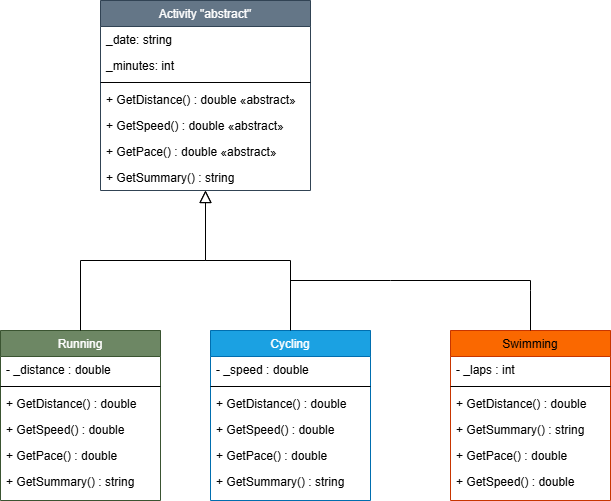

The diagram above was exported from draw.io. Its source (the exported page's mxGraphModel, read from the mxfile embedded in the PNG):
<mxGraphModel dx="473" dy="685" grid="1" gridSize="10" guides="1" tooltips="1" connect="1" arrows="1" fold="1" page="1" pageScale="1" pageWidth="827" pageHeight="1169" math="0" shadow="0">
  <root>
    <mxCell id="WIyWlLk6GJQsqaUBKTNV-0" />
    <mxCell id="WIyWlLk6GJQsqaUBKTNV-1" parent="WIyWlLk6GJQsqaUBKTNV-0" />
    <mxCell id="zkfFHV4jXpPFQw0GAbJ--0" parent="WIyWlLk6GJQsqaUBKTNV-1" style="swimlane;fontStyle=0;align=center;verticalAlign=top;childLayout=stackLayout;horizontal=1;startSize=26;horizontalStack=0;resizeParent=1;resizeLast=0;collapsible=1;marginBottom=0;rounded=0;shadow=0;strokeWidth=1;labelBackgroundColor=none;fillColor=#647687;fontColor=#ffffff;strokeColor=#314354;" value="Activity &quot;abstract&quot;" vertex="1">
      <mxGeometry height="190" width="210" x="220" y="30" as="geometry">
        <mxRectangle height="26" width="160" x="230" y="140" as="alternateBounds" />
      </mxGeometry>
    </mxCell>
    <mxCell id="zkfFHV4jXpPFQw0GAbJ--1" parent="zkfFHV4jXpPFQw0GAbJ--0" style="text;align=left;verticalAlign=top;spacingLeft=4;spacingRight=4;overflow=hidden;rotatable=0;points=[[0,0.5],[1,0.5]];portConstraint=eastwest;" value="_date: string" vertex="1">
      <mxGeometry height="26" width="210" y="26" as="geometry" />
    </mxCell>
    <mxCell id="zkfFHV4jXpPFQw0GAbJ--2" parent="zkfFHV4jXpPFQw0GAbJ--0" style="text;align=left;verticalAlign=top;spacingLeft=4;spacingRight=4;overflow=hidden;rotatable=0;points=[[0,0.5],[1,0.5]];portConstraint=eastwest;rounded=0;shadow=0;html=0;" value="_minutes: int" vertex="1">
      <mxGeometry height="26" width="210" y="52" as="geometry" />
    </mxCell>
    <mxCell id="zkfFHV4jXpPFQw0GAbJ--4" parent="zkfFHV4jXpPFQw0GAbJ--0" style="line;html=1;strokeWidth=1;align=left;verticalAlign=middle;spacingTop=-1;spacingLeft=3;spacingRight=3;rotatable=0;labelPosition=right;points=[];portConstraint=eastwest;" value="" vertex="1">
      <mxGeometry height="8" width="210" y="78" as="geometry" />
    </mxCell>
    <mxCell id="zkfFHV4jXpPFQw0GAbJ--5" parent="zkfFHV4jXpPFQw0GAbJ--0" style="text;align=left;verticalAlign=top;spacingLeft=4;spacingRight=4;overflow=hidden;rotatable=0;points=[[0,0.5],[1,0.5]];portConstraint=eastwest;" value="+ GetDistance() : double «abstract»&#10;" vertex="1">
      <mxGeometry height="26" width="210" y="86" as="geometry" />
    </mxCell>
    <mxCell id="WR0uh9xEwr0EAmJNeGPy-9" parent="zkfFHV4jXpPFQw0GAbJ--0" style="text;align=left;verticalAlign=top;spacingLeft=4;spacingRight=4;overflow=hidden;rotatable=0;points=[[0,0.5],[1,0.5]];portConstraint=eastwest;" value="+ GetSpeed() : double «abstract»&#10;" vertex="1">
      <mxGeometry height="26" width="210" y="112" as="geometry" />
    </mxCell>
    <mxCell id="WR0uh9xEwr0EAmJNeGPy-10" parent="zkfFHV4jXpPFQw0GAbJ--0" style="text;align=left;verticalAlign=top;spacingLeft=4;spacingRight=4;overflow=hidden;rotatable=0;points=[[0,0.5],[1,0.5]];portConstraint=eastwest;" value="+ GetPace() : double «abstract»&#10;" vertex="1">
      <mxGeometry height="26" width="210" y="138" as="geometry" />
    </mxCell>
    <mxCell id="WR0uh9xEwr0EAmJNeGPy-11" parent="zkfFHV4jXpPFQw0GAbJ--0" style="text;align=left;verticalAlign=top;spacingLeft=4;spacingRight=4;overflow=hidden;rotatable=0;points=[[0,0.5],[1,0.5]];portConstraint=eastwest;" value="+ GetSummary() : string&#10;" vertex="1">
      <mxGeometry height="26" width="210" y="164" as="geometry" />
    </mxCell>
    <mxCell id="zkfFHV4jXpPFQw0GAbJ--6" parent="WIyWlLk6GJQsqaUBKTNV-1" style="swimlane;fontStyle=0;align=center;verticalAlign=top;childLayout=stackLayout;horizontal=1;startSize=26;horizontalStack=0;resizeParent=1;resizeLast=0;collapsible=1;marginBottom=0;rounded=0;shadow=0;strokeWidth=1;fillColor=#6d8764;fontColor=#ffffff;strokeColor=#3A5431;" value="Running" vertex="1">
      <mxGeometry height="170" width="160" x="120" y="360" as="geometry">
        <mxRectangle height="26" width="160" x="130" y="380" as="alternateBounds" />
      </mxGeometry>
    </mxCell>
    <mxCell id="zkfFHV4jXpPFQw0GAbJ--7" parent="zkfFHV4jXpPFQw0GAbJ--6" style="text;align=left;verticalAlign=top;spacingLeft=4;spacingRight=4;overflow=hidden;rotatable=0;points=[[0,0.5],[1,0.5]];portConstraint=eastwest;" value="- _distance : double&#10;" vertex="1">
      <mxGeometry height="26" width="160" y="26" as="geometry" />
    </mxCell>
    <mxCell id="zkfFHV4jXpPFQw0GAbJ--9" parent="zkfFHV4jXpPFQw0GAbJ--6" style="line;html=1;strokeWidth=1;align=left;verticalAlign=middle;spacingTop=-1;spacingLeft=3;spacingRight=3;rotatable=0;labelPosition=right;points=[];portConstraint=eastwest;" value="" vertex="1">
      <mxGeometry height="8" width="160" y="52" as="geometry" />
    </mxCell>
    <mxCell id="zkfFHV4jXpPFQw0GAbJ--10" parent="zkfFHV4jXpPFQw0GAbJ--6" style="text;align=left;verticalAlign=top;spacingLeft=4;spacingRight=4;overflow=hidden;rotatable=0;points=[[0,0.5],[1,0.5]];portConstraint=eastwest;fontStyle=0" value="+ GetDistance() : double&#10;" vertex="1">
      <mxGeometry height="26" width="160" y="60" as="geometry" />
    </mxCell>
    <mxCell id="zkfFHV4jXpPFQw0GAbJ--11" parent="zkfFHV4jXpPFQw0GAbJ--6" style="text;align=left;verticalAlign=top;spacingLeft=4;spacingRight=4;overflow=hidden;rotatable=0;points=[[0,0.5],[1,0.5]];portConstraint=eastwest;" value="+ GetSpeed() : double&#10;" vertex="1">
      <mxGeometry height="26" width="160" y="86" as="geometry" />
    </mxCell>
    <mxCell id="WR0uh9xEwr0EAmJNeGPy-12" parent="zkfFHV4jXpPFQw0GAbJ--6" style="text;align=left;verticalAlign=top;spacingLeft=4;spacingRight=4;overflow=hidden;rotatable=0;points=[[0,0.5],[1,0.5]];portConstraint=eastwest;" value="+ GetPace() : double&#10;" vertex="1">
      <mxGeometry height="26" width="160" y="112" as="geometry" />
    </mxCell>
    <mxCell id="WR0uh9xEwr0EAmJNeGPy-13" parent="zkfFHV4jXpPFQw0GAbJ--6" style="text;align=left;verticalAlign=top;spacingLeft=4;spacingRight=4;overflow=hidden;rotatable=0;points=[[0,0.5],[1,0.5]];portConstraint=eastwest;" value="+ GetSummary() : string&#10;" vertex="1">
      <mxGeometry height="26" width="160" y="138" as="geometry" />
    </mxCell>
    <mxCell id="zkfFHV4jXpPFQw0GAbJ--12" edge="1" parent="WIyWlLk6GJQsqaUBKTNV-1" source="zkfFHV4jXpPFQw0GAbJ--6" style="endArrow=block;endSize=10;endFill=0;shadow=0;strokeWidth=1;rounded=0;curved=0;edgeStyle=elbowEdgeStyle;elbow=vertical;" target="zkfFHV4jXpPFQw0GAbJ--0" value="">
      <mxGeometry relative="1" width="160" as="geometry">
        <mxPoint x="200" y="203" as="sourcePoint" />
        <mxPoint x="200" y="203" as="targetPoint" />
      </mxGeometry>
    </mxCell>
    <mxCell id="zkfFHV4jXpPFQw0GAbJ--13" parent="WIyWlLk6GJQsqaUBKTNV-1" style="swimlane;fontStyle=0;align=center;verticalAlign=top;childLayout=stackLayout;horizontal=1;startSize=26;horizontalStack=0;resizeParent=1;resizeLast=0;collapsible=1;marginBottom=0;rounded=0;shadow=0;strokeWidth=1;fillColor=#1ba1e2;strokeColor=#006EAF;fontColor=#ffffff;" value="Cycling&#10;" vertex="1">
      <mxGeometry height="170" width="160" x="330" y="360" as="geometry">
        <mxRectangle height="26" width="170" x="340" y="380" as="alternateBounds" />
      </mxGeometry>
    </mxCell>
    <mxCell id="zkfFHV4jXpPFQw0GAbJ--14" parent="zkfFHV4jXpPFQw0GAbJ--13" style="text;align=left;verticalAlign=top;spacingLeft=4;spacingRight=4;overflow=hidden;rotatable=0;points=[[0,0.5],[1,0.5]];portConstraint=eastwest;" value="- _speed : double&#10;" vertex="1">
      <mxGeometry height="26" width="160" y="26" as="geometry" />
    </mxCell>
    <mxCell id="zkfFHV4jXpPFQw0GAbJ--15" parent="zkfFHV4jXpPFQw0GAbJ--13" style="line;html=1;strokeWidth=1;align=left;verticalAlign=middle;spacingTop=-1;spacingLeft=3;spacingRight=3;rotatable=0;labelPosition=right;points=[];portConstraint=eastwest;" value="" vertex="1">
      <mxGeometry height="8" width="160" y="52" as="geometry" />
    </mxCell>
    <mxCell id="WR0uh9xEwr0EAmJNeGPy-17" parent="zkfFHV4jXpPFQw0GAbJ--13" style="text;align=left;verticalAlign=top;spacingLeft=4;spacingRight=4;overflow=hidden;rotatable=0;points=[[0,0.5],[1,0.5]];portConstraint=eastwest;fontStyle=0" value="+ GetDistance() : double&#10;" vertex="1">
      <mxGeometry height="26" width="160" y="60" as="geometry" />
    </mxCell>
    <mxCell id="WR0uh9xEwr0EAmJNeGPy-19" parent="zkfFHV4jXpPFQw0GAbJ--13" style="text;align=left;verticalAlign=top;spacingLeft=4;spacingRight=4;overflow=hidden;rotatable=0;points=[[0,0.5],[1,0.5]];portConstraint=eastwest;" value="+ GetSpeed() : double&#10;" vertex="1">
      <mxGeometry height="26" width="160" y="86" as="geometry" />
    </mxCell>
    <mxCell id="WR0uh9xEwr0EAmJNeGPy-20" parent="zkfFHV4jXpPFQw0GAbJ--13" style="text;align=left;verticalAlign=top;spacingLeft=4;spacingRight=4;overflow=hidden;rotatable=0;points=[[0,0.5],[1,0.5]];portConstraint=eastwest;" value="+ GetPace() : double&#10;" vertex="1">
      <mxGeometry height="26" width="160" y="112" as="geometry" />
    </mxCell>
    <mxCell id="WR0uh9xEwr0EAmJNeGPy-21" parent="zkfFHV4jXpPFQw0GAbJ--13" style="text;align=left;verticalAlign=top;spacingLeft=4;spacingRight=4;overflow=hidden;rotatable=0;points=[[0,0.5],[1,0.5]];portConstraint=eastwest;" value="+ GetSummary() : string&#10;" vertex="1">
      <mxGeometry height="26" width="160" y="138" as="geometry" />
    </mxCell>
    <mxCell id="zkfFHV4jXpPFQw0GAbJ--16" edge="1" parent="WIyWlLk6GJQsqaUBKTNV-1" source="zkfFHV4jXpPFQw0GAbJ--13" style="endArrow=block;endSize=10;endFill=0;shadow=0;strokeWidth=1;rounded=0;curved=0;edgeStyle=elbowEdgeStyle;elbow=vertical;" target="zkfFHV4jXpPFQw0GAbJ--0" value="">
      <mxGeometry relative="1" width="160" as="geometry">
        <mxPoint x="210" y="373" as="sourcePoint" />
        <mxPoint x="310" y="271" as="targetPoint" />
      </mxGeometry>
    </mxCell>
    <mxCell id="zkfFHV4jXpPFQw0GAbJ--17" parent="WIyWlLk6GJQsqaUBKTNV-1" style="swimlane;fontStyle=0;align=center;verticalAlign=top;childLayout=stackLayout;horizontal=1;startSize=26;horizontalStack=0;resizeParent=1;resizeLast=0;collapsible=1;marginBottom=0;rounded=0;shadow=0;strokeWidth=1;fillColor=#fa6800;fontColor=#000000;strokeColor=#C73500;" value="Swimming&#10;" vertex="1">
      <mxGeometry height="170" width="160" x="570" y="360" as="geometry">
        <mxRectangle height="26" width="160" x="550" y="140" as="alternateBounds" />
      </mxGeometry>
    </mxCell>
    <mxCell id="zkfFHV4jXpPFQw0GAbJ--18" parent="zkfFHV4jXpPFQw0GAbJ--17" style="text;align=left;verticalAlign=top;spacingLeft=4;spacingRight=4;overflow=hidden;rotatable=0;points=[[0,0.5],[1,0.5]];portConstraint=eastwest;" value="- _laps : int&#10;" vertex="1">
      <mxGeometry height="26" width="160" y="26" as="geometry" />
    </mxCell>
    <mxCell id="zkfFHV4jXpPFQw0GAbJ--23" parent="zkfFHV4jXpPFQw0GAbJ--17" style="line;html=1;strokeWidth=1;align=left;verticalAlign=middle;spacingTop=-1;spacingLeft=3;spacingRight=3;rotatable=0;labelPosition=right;points=[];portConstraint=eastwest;" value="" vertex="1">
      <mxGeometry height="8" width="160" y="52" as="geometry" />
    </mxCell>
    <mxCell id="WR0uh9xEwr0EAmJNeGPy-22" parent="zkfFHV4jXpPFQw0GAbJ--17" style="text;align=left;verticalAlign=top;spacingLeft=4;spacingRight=4;overflow=hidden;rotatable=0;points=[[0,0.5],[1,0.5]];portConstraint=eastwest;fontStyle=0" value="+ GetDistance() : double&#10;" vertex="1">
      <mxGeometry height="26" width="160" y="60" as="geometry" />
    </mxCell>
    <mxCell id="WR0uh9xEwr0EAmJNeGPy-25" parent="zkfFHV4jXpPFQw0GAbJ--17" style="text;align=left;verticalAlign=top;spacingLeft=4;spacingRight=4;overflow=hidden;rotatable=0;points=[[0,0.5],[1,0.5]];portConstraint=eastwest;" value="+ GetSummary() : string&#10;" vertex="1">
      <mxGeometry height="26" width="160" y="86" as="geometry" />
    </mxCell>
    <mxCell id="WR0uh9xEwr0EAmJNeGPy-24" parent="zkfFHV4jXpPFQw0GAbJ--17" style="text;align=left;verticalAlign=top;spacingLeft=4;spacingRight=4;overflow=hidden;rotatable=0;points=[[0,0.5],[1,0.5]];portConstraint=eastwest;" value="+ GetPace() : double&#10;" vertex="1">
      <mxGeometry height="26" width="160" y="112" as="geometry" />
    </mxCell>
    <mxCell id="WR0uh9xEwr0EAmJNeGPy-23" parent="zkfFHV4jXpPFQw0GAbJ--17" style="text;align=left;verticalAlign=top;spacingLeft=4;spacingRight=4;overflow=hidden;rotatable=0;points=[[0,0.5],[1,0.5]];portConstraint=eastwest;" value="+ GetSpeed() : double&#10;" vertex="1">
      <mxGeometry height="26" width="160" y="138" as="geometry" />
    </mxCell>
    <mxCell id="WR0uh9xEwr0EAmJNeGPy-4" edge="1" parent="WIyWlLk6GJQsqaUBKTNV-1" style="endArrow=none;html=1;rounded=0;" value="">
      <mxGeometry height="50" relative="1" width="50" as="geometry">
        <Array as="points">
          <mxPoint x="510" y="310" />
        </Array>
        <mxPoint x="410" y="310" as="sourcePoint" />
        <mxPoint x="650" y="310" as="targetPoint" />
      </mxGeometry>
    </mxCell>
    <mxCell id="WR0uh9xEwr0EAmJNeGPy-6" edge="1" parent="WIyWlLk6GJQsqaUBKTNV-1" style="endArrow=none;html=1;rounded=0;" value="">
      <mxGeometry height="50" relative="1" width="50" as="geometry">
        <Array as="points">
          <mxPoint x="650" y="360" />
        </Array>
        <mxPoint x="650" y="360" as="sourcePoint" />
        <mxPoint x="650" y="320" as="targetPoint" />
      </mxGeometry>
    </mxCell>
    <mxCell id="WR0uh9xEwr0EAmJNeGPy-8" edge="1" parent="WIyWlLk6GJQsqaUBKTNV-1" style="endArrow=none;html=1;rounded=0;" value="">
      <mxGeometry height="50" relative="1" width="50" as="geometry">
        <Array as="points">
          <mxPoint x="650" y="320" />
        </Array>
        <mxPoint x="650" y="320" as="sourcePoint" />
        <mxPoint x="650" y="310" as="targetPoint" />
      </mxGeometry>
    </mxCell>
  </root>
</mxGraphModel>